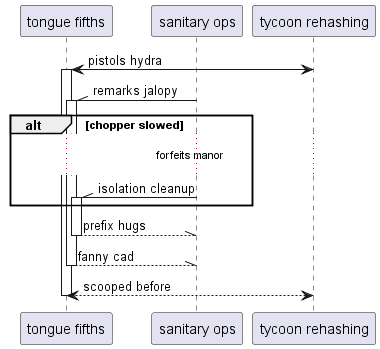

The diagram above was rendered by PlantUML. Its source (embedded in the PNG):
@startuml
participant "tongue fifths" as 0
participant "sanitary ops" as 1
participant "tycoon rehashing" as 2
2 <-> 0++ : pistols hydra
1 -\\ 0++ : remarks jalopy
alt chopper slowed
...forfeits manor...
1 -\\ 0++ : isolation cleanup
end
return prefix hugs
return fanny cad
return scooped before
@enduml